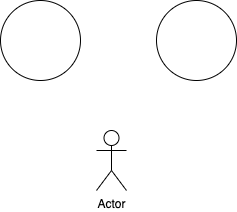

The diagram above was exported from draw.io. Its source (the exported page's mxGraphModel, read from the mxfile embedded in the PNG):
<mxGraphModel dx="1234" dy="698" grid="1" gridSize="10" guides="1" tooltips="1" connect="1" arrows="1" fold="1" page="1" pageScale="1" pageWidth="827" pageHeight="1169" math="0" shadow="0">
  <root>
    <mxCell id="0" />
    <mxCell id="1" parent="0" />
    <mxCell id="64-swDm_eIPimbdjZxzQ-1" value="" style="ellipse;whiteSpace=wrap;html=1;aspect=fixed;" vertex="1" parent="1">
      <mxGeometry x="334" y="270" width="80" height="80" as="geometry" />
    </mxCell>
    <mxCell id="64-swDm_eIPimbdjZxzQ-2" value="" style="ellipse;whiteSpace=wrap;html=1;aspect=fixed;" vertex="1" parent="1">
      <mxGeometry x="490" y="270" width="80" height="80" as="geometry" />
    </mxCell>
    <mxCell id="64-swDm_eIPimbdjZxzQ-3" value="Actor" style="shape=umlActor;verticalLabelPosition=bottom;verticalAlign=top;html=1;outlineConnect=0;" vertex="1" parent="1">
      <mxGeometry x="430" y="400" width="30" height="60" as="geometry" />
    </mxCell>
  </root>
</mxGraphModel>